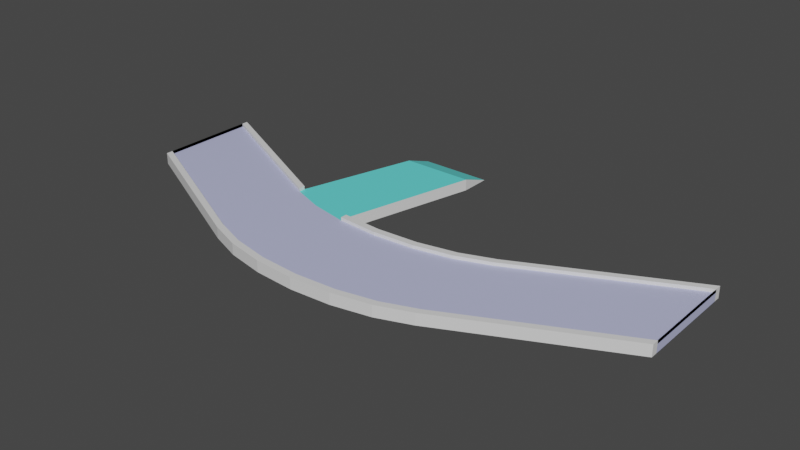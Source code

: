 # Source: path_curve_caminoAD.blend  (saved by Blender 2.93.21; exported with 4.5.12 LTS)
import bpy
from mathutils import Matrix  # noqa: F401  (used for matrix-valued properties, if any)

bpy.ops.wm.read_factory_settings(use_empty=True)
scene = bpy.context.scene
scene.name = 'Scene'

# ---- collections
col_collection = bpy.data.collections.new('Collection'); scene.collection.children.link(col_collection)

# ---- materials (node trees are filled in below, after node groups)
mat_centro = bpy.data.materials.new('Centro')
mat_centro.use_transparent_shadow = False
mat_bordillo = bpy.data.materials.new('Bordillo')
mat_bordillo.use_transparent_shadow = False
mat_pasilload = bpy.data.materials.new('pasilloAD')
mat_pasilload.use_transparent_shadow = False

# ---- material node trees
mat_centro.use_nodes = True; mat_centro.node_tree.nodes.clear()
_N = mat_centro.node_tree.nodes; _L = mat_centro.node_tree.links
n0 = _N.new('ShaderNodeBsdfPrincipled'); n0.name = 'Principled BSDF'; n0.location = (10, 300)
n0.distribution = 'GGX'
n0.subsurface_method = 'BURLEY'
n0.inputs[0].default_value = (0.5101, 0.5358, 0.8, 1.0)
n0.inputs[3].default_value = 1.45
n0.inputs[27].default_value = (0.0, 0.0, 0.0, 1.0)
n0.inputs[28].default_value = 1.0
n1 = _N.new('ShaderNodeOutputMaterial'); n1.name = 'Material Output'; n1.location = (300, 300)
_L.new(n0.outputs[0], n1.inputs[0])
n1.is_active_output = True
mat_bordillo.use_nodes = True; mat_bordillo.node_tree.nodes.clear()
_N = mat_bordillo.node_tree.nodes; _L = mat_bordillo.node_tree.links
n0 = _N.new('ShaderNodeBsdfPrincipled'); n0.name = 'Principled BSDF'; n0.location = (10, 300)
n0.distribution = 'GGX'
n0.subsurface_method = 'BURLEY'
n0.inputs[3].default_value = 1.45
n0.inputs[27].default_value = (0.0, 0.0, 0.0, 1.0)
n0.inputs[28].default_value = 1.0
n1 = _N.new('ShaderNodeOutputMaterial'); n1.name = 'Material Output'; n1.location = (300, 300)
_L.new(n0.outputs[0], n1.inputs[0])
n1.is_active_output = True
mat_pasilload.use_nodes = True; mat_pasilload.node_tree.nodes.clear()
_N = mat_pasilload.node_tree.nodes; _L = mat_pasilload.node_tree.links
n0 = _N.new('ShaderNodeBsdfPrincipled'); n0.name = 'Principled BSDF'; n0.location = (10, 300)
n0.distribution = 'GGX'
n0.subsurface_method = 'BURLEY'
n0.inputs[0].default_value = (0.1319, 0.8, 0.7771, 1.0)
n0.inputs[3].default_value = 1.45
n0.inputs[27].default_value = (0.0, 0.0, 0.0, 1.0)
n0.inputs[28].default_value = 1.0
n1 = _N.new('ShaderNodeOutputMaterial'); n1.name = 'Material Output'; n1.location = (300, 300)
_L.new(n0.outputs[0], n1.inputs[0])
n1.is_active_output = True

# ---- world
world_world = bpy.data.worlds.new('World'); scene.world = world_world
world_world.use_nodes = True; world_world.node_tree.nodes.clear()
_N = world_world.node_tree.nodes; _L = world_world.node_tree.links
n0 = _N.new('ShaderNodeOutputWorld'); n0.name = 'World Output'; n0.location = (300, 300)
n1 = _N.new('ShaderNodeBackground'); n1.name = 'Background'; n1.location = (10, 300)
n1.inputs[0].default_value = (0.05088, 0.05088, 0.05088, 1.0)
_L.new(n1.outputs[0], n0.inputs[0])
n0.is_active_output = True
world_world.color = (0.05088, 0.05088, 0.05088)
world_world.use_sun_shadow = False
world_world.sun_shadow_jitter_overblur = 0.0

# ---- meshes
me_cube_002 = bpy.data.meshes.new('Cube.002')
me_cube_002.from_pydata([(-1.0, -1.0, -1.0), (-1.0, -1.0, 1.0), (-1.0, 1.0, -1.0), (-1.0, 1.0, 1.0), (1.0, -1.0, -1.0), (1.0, -1.0, 1.0), (1.0, 1.0, -1.0), (1.0, 1.0, 1.0), (-0.4101, -0.4068, -1.0), (0.4101, -0.4068, -1.0), (-0.29, -0.6266, -1.0), (-0.1501, -0.7648, -1.0), (0.0, -0.8119, -1.0), (0.1501, -0.7648, -1.0), (0.29, -0.6266, -1.0), (0.4101, -0.4068, 1.0), (-0.4101, -0.4068, 1.0), (0.29, -0.6266, 1.0), (0.1501, -0.7648, 1.0), (0.0, -0.8119, 1.0), (-0.1501, -0.7648, 1.0), (0.4101, -2.407, -1.0), (-0.4101, -2.407, -1.0), (0.29, -2.627, -1.0), (0.1501, -2.765, -1.0), (0.0, -2.812, -1.0), (-0.1501, -2.765, -1.0), (-0.29, -2.627, -1.0), (-0.4101, -2.407, 1.0), (0.4101, -2.407, 1.0), (-0.29, -2.627, 1.0), (-0.1501, -2.765, 1.0), (0.0, -2.812, 1.0), (0.1501, -2.765, 1.0), (0.29, -2.627, 1.0), (-1.0, -0.8725, -1.0), (-1.0, -0.8725, 1.0), (1.0, -0.8725, -1.0), (1.0, -0.8725, 1.0), (-0.4101, -2.279, 1.0), (-0.29, -2.499, 1.0), (-0.1501, -2.637, 1.0), (0.0, -2.684, 1.0), (0.1501, -2.637, 1.0), (0.29, -2.499, 1.0), (0.4101, -2.279, 1.0), (0.4101, -2.279, -1.0), (0.29, -2.499, -1.0), (0.1501, -2.637, -1.0), (0.0, -2.684, -1.0), (-0.1501, -2.637, -1.0), (-0.29, -2.499, -1.0), (-0.4101, -2.279, -1.0), (-1.0, 0.8796, 1.0), (1.0, 0.8796, -1.0), (-0.1501, -0.8852, 1.0), (0.0, -0.9323, 1.0), (0.1501, -0.8852, 1.0), (0.29, -0.747, 1.0), (0.4101, -0.5272, 1.0), (0.29, -0.747, -1.0), (0.1501, -0.8852, -1.0), (0.0, -0.9323, -1.0), (-0.1501, -0.8852, -1.0), (-0.29, -0.747, -1.0), (-0.4101, -0.5272, -1.0), (-1.0, 0.8796, -1.0), (1.0, 0.8796, 1.0), (-0.4101, -0.5272, 1.0), (0.4101, -0.5272, -1.0), (1.0, 0.8796, 0.4289), (1.0, -0.8725, 0.4289), (-0.4101, -0.5272, 0.4289), (-0.4101, -2.279, 0.4289), (0.29, -2.499, 0.4289), (0.4101, -2.279, 0.4289), (0.1501, -2.637, 0.4289), (0.0, -2.684, 0.4289), (-0.1501, -2.637, 0.4289), (-0.29, -2.499, 0.4289), (-1.0, -0.8725, 0.4289), (-1.0, 0.8796, 0.4289), (-0.29, -0.747, 0.4289), (-0.1501, -0.8852, 0.4289), (0.0, -0.9323, 0.4289), (0.1501, -0.8852, 0.4289), (0.29, -0.747, 0.4289), (0.4101, -0.5272, 0.4289), (-0.29, -0.6266, 0.4228), (-0.4101, -0.4068, 0.4228), (-0.29, -0.747, 0.4228), (-0.1501, -0.7648, 0.4228), (-0.1501, -0.8852, 0.4228), (-0.29, -0.6266, -1.577), (-0.1501, -0.7648, -1.577), (-0.4101, -0.4068, -1.577), (-0.1501, -0.8852, -0.1483), (-0.29, -0.747, -0.1483), (-0.4101, -0.5272, 0.4228), (-0.4101, -0.5272, -0.1483), (-0.1669, 1.694, 0.4228), (-0.287, 1.694, 0.4228), (-0.02704, 1.694, 0.4228), (-0.1669, 1.694, -1.577), (-0.02704, 1.694, -1.577), (-0.287, 1.694, -1.577), (-0.1669, 2.246, -1.542), (-0.287, 2.246, -1.542), (-0.02704, 2.246, -1.542), (-0.1669, 2.246, -1.577), (-0.02704, 2.246, -1.577), (-0.287, 2.246, -1.577)], [], [(66, 53, 3, 2), (38, 45, 29, 5), (37, 38, 5, 4), (35, 52, 22, 0), (4, 5, 29, 21), (39, 36, 1, 28), (9, 15, 7, 6), (22, 28, 1, 0), (46, 37, 4, 21), (39, 28, 30, 40), (40, 30, 31, 41), (41, 31, 32, 42), (42, 32, 33, 43), (43, 33, 34, 44), (44, 34, 29, 45), (46, 21, 23, 47), (47, 23, 24, 48), (48, 24, 25, 49), (49, 25, 26, 50), (50, 26, 27, 51), (51, 27, 22, 52), (28, 22, 27, 30), (30, 27, 26, 31), (31, 26, 25, 32), (32, 25, 24, 33), (33, 24, 23, 34), (34, 23, 21, 29), (15, 9, 14, 17), (17, 14, 13, 18), (18, 13, 12, 19), (19, 12, 11, 20), (55, 20, 91, 92), (82, 83, 96, 97), (2, 3, 16, 8), (64, 51, 52, 65), (63, 50, 51, 64), (62, 49, 50, 63), (61, 48, 49, 62), (60, 47, 48, 61), (69, 46, 47, 60), (38, 67, 70, 71), (43, 44, 74, 76), (57, 56, 84, 85), (67, 59, 87, 70), (44, 45, 75, 74), (56, 55, 83, 84), (69, 54, 37, 46), (36, 39, 73, 80), (66, 65, 52, 35), (54, 67, 38, 37), (11, 10, 93, 94), (0, 1, 36, 35), (7, 15, 59, 67), (6, 7, 67, 54), (2, 8, 65, 66), (16, 3, 53, 68), (9, 6, 54, 69), (72, 82, 97, 99), (20, 11, 94, 91), (20, 55, 56, 19), (19, 56, 57, 18), (18, 57, 58, 17), (17, 58, 59, 15), (9, 69, 60, 14), (14, 60, 61, 13), (13, 61, 62, 12), (12, 62, 63, 11), (11, 63, 64, 10), (10, 64, 65, 8), (35, 36, 53, 66), (86, 74, 75, 87), (85, 76, 74, 86), (84, 77, 76, 85), (83, 78, 77, 84), (82, 79, 78, 83), (72, 73, 79, 82), (72, 81, 80, 73), (70, 87, 75, 71), (58, 57, 85, 86), (42, 43, 76, 77), (45, 38, 71, 75), (59, 58, 86, 87), (41, 42, 77, 78), (68, 53, 81, 72), (40, 41, 78, 79), (53, 36, 80, 81), (39, 40, 79, 73), (10, 8, 95, 93), (94, 93, 103, 104), (91, 94, 104, 102), (92, 90, 97, 96), (89, 98, 90, 88), (88, 90, 92, 91), (90, 98, 99, 97), (68, 72, 99, 98), (16, 68, 98, 89), (83, 55, 92, 96), (8, 16, 89, 95), (100, 102, 108, 106), (103, 105, 111, 109), (88, 91, 102, 100), (89, 88, 100, 101), (93, 95, 105, 103), (95, 89, 101, 105), (108, 110, 109, 106), (106, 109, 111, 107), (105, 101, 107, 111), (102, 104, 110, 108), (104, 103, 109, 110), (101, 100, 106, 107)])
me_cube_002.polygons.foreach_set('material_index', [1, 1, 1, 1, 1, 1, 1, 1, 1, 1, 1, 1, 1, 1, 1, 1, 1, 1, 1, 1, 1, 1, 1, 1, 1, 1, 1, 1, 1, 1, 1, 1, 0, 1, 1, 1, 1, 1, 1, 1, 1, 1, 1, 1, 1, 1, 1, 1, 1, 0, 1, 1, 1, 1, 1, 1, 1, 0, 1, 1, 1, 1, 1, 1, 1, 1, 1, 1, 1, 0, 0, 0, 0, 0, 0, 0, 0, 0, 1, 1, 1, 1, 1, 1, 1, 0, 1, 1, 1, 1, 1, 2, 2, 1, 1, 1, 1, 1, 2, 1, 2, 2, 1, 1, 1, 1, 1, 1, 1, 2])
_uv = me_cube_002.uv_layers.new(name='UVMap')
_uv.uv.foreach_set('vector', [0.375, 0.2349, 0.625, 0.2349, 0.625, 0.25, 0.375, 0.25, 0.625, 0.7341, 0.6987, 0.7341, 0.6987, 0.75, 0.625, 0.75, 0.375, 0.7341, 0.625, 0.7341, 0.625, 0.75, 0.375, 0.75, 0.125, 0.7341, 0.1987, 0.7341, 0.1987, 0.75, 0.125, 0.75, 0.375, 0.75, 0.625, 0.75, 0.625, 0.8237, 0.375, 0.8237, 0.8013, 0.7341, 0.875, 0.7341, 0.875, 0.75, 0.8013, 0.75, 0.375, 0.4263, 0.625, 0.4263, 0.625, 0.5, 0.375, 0.5, 0.375, 0.9263, 0.625, 0.9263, 0.625, 1.0, 0.375, 1.0, 0.3013, 0.7341, 0.375, 0.7341, 0.375, 0.75, 0.3013, 0.75, 0.8013, 0.7341, 0.8013, 0.75, 0.7862, 0.7417, 0.7862, 0.7257, 0.7862, 0.7257, 0.7862, 0.7417, 0.7688, 0.7172, 0.7688, 0.7013, 0.7688, 0.7013, 0.7688, 0.7172, 0.75, 0.6784, 0.75, 0.667, 0.75, 0.667, 0.75, 0.6784, 0.7312, 0.7172, 0.7312, 0.7013, 0.7312, 0.7013, 0.7312, 0.7172, 0.7138, 0.7417, 0.7138, 0.7257, 0.7138, 0.7257, 0.7138, 0.7417, 0.6987, 0.75, 0.6987, 0.7341, 0.3013, 0.7341, 0.3013, 0.75, 0.2862, 0.7417, 0.2862, 0.7257, 0.2862, 0.7257, 0.2862, 0.7417, 0.2688, 0.7172, 0.2688, 0.7013, 0.2688, 0.7013, 0.2688, 0.7172, 0.25, 0.6784, 0.25, 0.667, 0.25, 0.667, 0.25, 0.6784, 0.2312, 0.7172, 0.2312, 0.7013, 0.2312, 0.7013, 0.2312, 0.7172, 0.2138, 0.7417, 0.2138, 0.7257, 0.2138, 0.7257, 0.2138, 0.7417, 0.1987, 0.75, 0.1987, 0.7341, 0.625, 0.9263, 0.375, 0.9263, 0.375, 0.9142, 0.625, 0.9142, 0.625, 0.9142, 0.375, 0.9142, 0.375, 0.9054, 0.625, 0.9054, 0.625, 0.9054, 0.375, 0.9054, 0.375, 0.875, 0.625, 0.875, 0.625, 0.875, 0.375, 0.875, 0.375, 0.8446, 0.625, 0.8446, 0.625, 0.8446, 0.375, 0.8446, 0.375, 0.8358, 0.625, 0.8358, 0.625, 0.8358, 0.375, 0.8358, 0.375, 0.8237, 0.625, 0.8237, 0.625, 0.4263, 0.375, 0.4263, 0.375, 0.4142, 0.625, 0.4142, 0.625, 0.4142, 0.375, 0.4142, 0.375, 0.4054, 0.625, 0.4054, 0.625, 0.4054, 0.375, 0.4054, 0.375, 0.375, 0.625, 0.375, 0.625, 0.375, 0.375, 0.375, 0.375, 0.3446, 0.625, 0.3446, 0.7688, 0.4823, 0.7688, 0.4672, 0.7688, 0.4672, 0.7688, 0.4823, 0.7862, 0.5067, 0.7688, 0.4823, 0.7688, 0.4823, 0.7862, 0.5067, 0.375, 0.25, 0.625, 0.25, 0.625, 0.3237, 0.375, 0.3237, 0.2138, 0.5067, 0.2138, 0.7257, 0.1987, 0.7341, 0.1987, 0.5151, 0.2312, 0.4823, 0.2312, 0.7013, 0.2138, 0.7257, 0.2138, 0.5067, 0.25, 0.5107, 0.25, 0.667, 0.2312, 0.7013, 0.2312, 0.4823, 0.2688, 0.4823, 0.2688, 0.7013, 0.25, 0.667, 0.25, 0.5107, 0.2862, 0.5067, 0.2862, 0.7257, 0.2688, 0.7013, 0.2688, 0.4823, 0.3013, 0.5151, 0.3013, 0.7341, 0.2862, 0.7257, 0.2862, 0.5067, 0.625, 0.7341, 0.625, 0.5151, 0.625, 0.5151, 0.625, 0.7341, 0.7312, 0.7013, 0.7138, 0.7257, 0.7138, 0.7257, 0.7312, 0.7013, 0.7312, 0.4823, 0.75, 0.5107, 0.75, 0.5107, 0.7312, 0.4823, 0.625, 0.5151, 0.6987, 0.5151, 0.6987, 0.5151, 0.625, 0.5151, 0.7138, 0.7257, 0.6987, 0.7341, 0.6987, 0.7341, 0.7138, 0.7257, 0.75, 0.5107, 0.7688, 0.4823, 0.7688, 0.4823, 0.75, 0.5107, 0.3013, 0.5151, 0.375, 0.5151, 0.375, 0.7341, 0.3013, 0.7341, 0.875, 0.7341, 0.8013, 0.7341, 0.8013, 0.7341, 0.875, 0.7341, 0.125, 0.5151, 0.1987, 0.5151, 0.1987, 0.7341, 0.125, 0.7341, 0.375, 0.5151, 0.625, 0.5151, 0.625, 0.7341, 0.375, 0.7341, 0.2312, 0.4672, 0.2138, 0.4917, 0.2138, 0.4917, 0.2312, 0.4672, 0.375, 0.0, 0.625, 0.0, 0.625, 0.01594, 0.375, 0.01594, 0.625, 0.5, 0.6987, 0.5, 0.6987, 0.5151, 0.625, 0.5151, 0.375, 0.5, 0.625, 0.5, 0.625, 0.5151, 0.375, 0.5151, 0.125, 0.5, 0.1987, 0.5, 0.1987, 0.5151, 0.125, 0.5151, 0.8013, 0.5, 0.875, 0.5, 0.875, 0.5151, 0.8013, 0.5151, 0.3013, 0.5, 0.375, 0.5, 0.375, 0.5151, 0.3013, 0.5151, 0.8013, 0.5151, 0.7862, 0.5067, 0.7862, 0.5067, 0.8013, 0.5151, 0.625, 0.3446, 0.375, 0.3446, 0.375, 0.3446, 0.625, 0.3446, 0.7688, 0.4672, 0.7688, 0.4823, 0.75, 0.5107, 0.75, 0.5, 0.75, 0.5, 0.75, 0.5107, 0.7312, 0.4823, 0.7312, 0.4672, 0.7312, 0.4672, 0.7312, 0.4823, 0.7138, 0.5067, 0.7138, 0.4917, 0.7138, 0.4917, 0.7138, 0.5067, 0.6987, 0.5151, 0.6987, 0.5, 0.3013, 0.5, 0.3013, 0.5151, 0.2862, 0.5067, 0.2862, 0.4917, 0.2862, 0.4917, 0.2862, 0.5067, 0.2688, 0.4823, 0.2688, 0.4672, 0.2688, 0.4672, 0.2688, 0.4823, 0.25, 0.5107, 0.25, 0.5, 0.25, 0.5, 0.25, 0.5107, 0.2312, 0.4823, 0.2312, 0.4672, 0.2312, 0.4672, 0.2312, 0.4823, 0.2138, 0.5067, 0.2138, 0.4917, 0.2138, 0.4917, 0.2138, 0.5067, 0.1987, 0.5151, 0.1987, 0.5, 0.375, 0.01594, 0.625, 0.01594, 0.625, 0.2349, 0.375, 0.2349, 0.7138, 0.5067, 0.7138, 0.7257, 0.6987, 0.7341, 0.6987, 0.5151, 0.7312, 0.4823, 0.7312, 0.7013, 0.7138, 0.7257, 0.7138, 0.5067, 0.75, 0.5107, 0.75, 0.667, 0.7312, 0.7013, 0.7312, 0.4823, 0.7688, 0.4823, 0.7688, 0.7013, 0.75, 0.667, 0.75, 0.5107, 0.7862, 0.5067, 0.7862, 0.7257, 0.7688, 0.7013, 0.7688, 0.4823, 0.8013, 0.5151, 0.8013, 0.7341, 0.7862, 0.7257, 0.7862, 0.5067, 0.8013, 0.5151, 0.875, 0.5151, 0.875, 0.7341, 0.8013, 0.7341, 0.625, 0.5151, 0.6987, 0.5151, 0.6987, 0.7341, 0.625, 0.7341, 0.7138, 0.5067, 0.7312, 0.4823, 0.7312, 0.4823, 0.7138, 0.5067, 0.75, 0.667, 0.7312, 0.7013, 0.7312, 0.7013, 0.75, 0.667, 0.6987, 0.7341, 0.625, 0.7341, 0.625, 0.7341, 0.6987, 0.7341, 0.6987, 0.5151, 0.7138, 0.5067, 0.7138, 0.5067, 0.6987, 0.5151, 0.7688, 0.7013, 0.75, 0.667, 0.75, 0.667, 0.7688, 0.7013, 0.8013, 0.5151, 0.875, 0.5151, 0.875, 0.5151, 0.8013, 0.5151, 0.7862, 0.7257, 0.7688, 0.7013, 0.7688, 0.7013, 0.7862, 0.7257, 0.625, 0.2349, 0.625, 0.01594, 0.625, 0.01594, 0.625, 0.2349, 0.8013, 0.7341, 0.7862, 0.7257, 0.7862, 0.7257, 0.8013, 0.7341, 0.2138, 0.4917, 0.1987, 0.5, 0.1987, 0.5, 0.2138, 0.4917, 0.2312, 0.4672, 0.2138, 0.4917, 0.2138, 0.4917, 0.2312, 0.4672, 0.625, 0.3446, 0.375, 0.3446, 0.375, 0.3446, 0.625, 0.3446, 0.7688, 0.4823, 0.7862, 0.5067, 0.7862, 0.5067, 0.7688, 0.4823, 0.8013, 0.5, 0.8013, 0.5151, 0.7862, 0.5067, 0.7862, 0.4917, 0.7862, 0.4917, 0.7862, 0.5067, 0.7688, 0.4823, 0.7688, 0.4672, 0.7862, 0.5067, 0.8013, 0.5151, 0.8013, 0.5151, 0.7862, 0.5067, 0.8013, 0.5151, 0.8013, 0.5151, 0.8013, 0.5151, 0.8013, 0.5151, 0.8013, 0.5, 0.8013, 0.5151, 0.8013, 0.5151, 0.8013, 0.5, 0.7688, 0.4823, 0.7688, 0.4823, 0.7688, 0.4823, 0.7688, 0.4823, 0.375, 0.3237, 0.625, 0.3237, 0.625, 0.3237, 0.375, 0.3237, 0.7862, 0.4917, 0.7688, 0.4672, 0.7688, 0.4672, 0.7862, 0.4917, 0.2138, 0.4917, 0.1987, 0.5, 0.1987, 0.5, 0.2138, 0.4917, 0.7862, 0.4917, 0.7688, 0.4672, 0.7688, 0.4672, 0.7862, 0.4917, 0.8013, 0.5, 0.7862, 0.4917, 0.7862, 0.4917, 0.8013, 0.5, 0.2138, 0.4917, 0.1987, 0.5, 0.1987, 0.5, 0.2138, 0.4917, 0.375, 0.3237, 0.625, 0.3237, 0.625, 0.3237, 0.375, 0.3237, 0.625, 0.3446, 0.375, 0.3446, 0.375, 0.3358, 0.625, 0.3358, 0.625, 0.3358, 0.375, 0.3358, 0.375, 0.3237, 0.625, 0.3237, 0.375, 0.3237, 0.625, 0.3237, 0.625, 0.3237, 0.375, 0.3237, 0.625, 0.3446, 0.375, 0.3446, 0.375, 0.3446, 0.625, 0.3446, 0.2312, 0.4672, 0.2138, 0.4917, 0.2138, 0.4917, 0.2312, 0.4672, 0.8013, 0.5, 0.7862, 0.4917, 0.7862, 0.4917, 0.8013, 0.5])
me_cube_002.materials.append(mat_centro)
me_cube_002.materials.append(mat_bordillo)
me_cube_002.materials.append(mat_pasilload)
me_cube_002.use_remesh_fix_poles = True
me_cube_002.use_remesh_preserve_attributes = False
me_cube_002.update()

# ---- objects
ob_cube = bpy.data.objects.new('Cube', me_cube_002)

# ---- transforms, parenting, visibility, modifiers, constraints
ob_cube.location = (0.0, 0.0, 0.0)
ob_cube.scale = (47.96, 9.645, 1.0)

# ---- collection membership
col_collection.objects.link(ob_cube)

# ---- scene / render settings (as saved in the file)
scene.frame_start = 1; scene.frame_end = 250; scene.frame_set(1)
scene.render.engine = 'BLENDER_EEVEE_NEXT'
scene.cycles.use_denoising = False
scene.cycles.samples = 128
scene.cycles.sampling_pattern = 'TABULATED_SOBOL'
scene.cycles.use_adaptive_sampling = False
scene.cycles.use_light_tree = False
scene.view_settings.view_transform = 'Filmic'
bpy.context.view_layer.update()

# ---- added for rendering (the .blend has no active camera and no usable light): camera, sun
cam_auto = bpy.data.cameras.new('AutoCamera')
cam_auto.lens = 50.0
cam_auto.sensor_width = 36.0
cam_auto.clip_end = 1747.99
ob_auto_camera = bpy.data.objects.new('AutoCamera', cam_auto)
scene.collection.objects.link(ob_auto_camera)
ob_auto_camera.location = (99.6009, -122.251, 79.3921)
ob_auto_camera.rotation_euler = (1.09748, -7.21219e-08, 0.694738)
scene.camera = ob_auto_camera
light_auto_sun = bpy.data.lights.new('AutoSun', 'SUN')
light_auto_sun.energy = 3.0
light_auto_sun.angle = 0.0523599
ob_auto_sun = bpy.data.objects.new('AutoSun', light_auto_sun)
scene.collection.objects.link(ob_auto_sun)
ob_auto_sun.rotation_euler = (0.872665, 0.174533, 0.523599)
bpy.context.view_layer.update()
